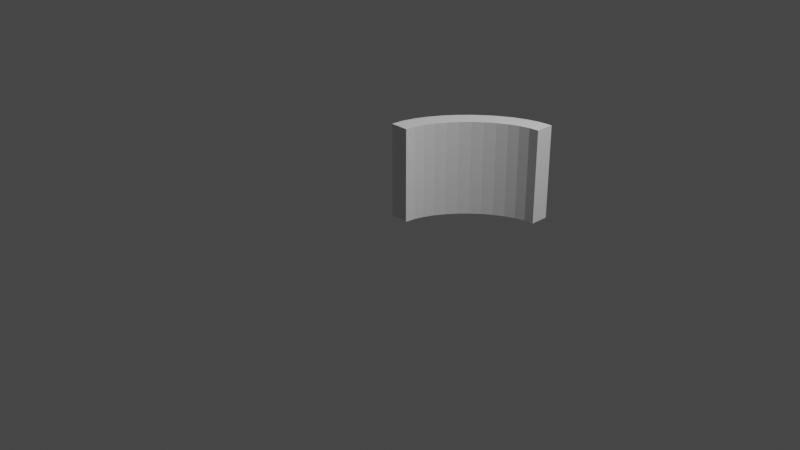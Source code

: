 # Source: WallCurveThin.blend  (saved by Blender 2.91.10; exported with 4.5.12 LTS)
import bpy
from mathutils import Matrix  # noqa: F401  (used for matrix-valued properties, if any)

bpy.ops.wm.read_factory_settings(use_empty=True)
scene = bpy.context.scene
scene.name = 'Scene'

# ---- collections
col_collection = bpy.data.collections.new('Collection'); scene.collection.children.link(col_collection)

# ---- world
world_world = bpy.data.worlds.new('World'); scene.world = world_world
world_world.use_nodes = True; world_world.node_tree.nodes.clear()
_N = world_world.node_tree.nodes; _L = world_world.node_tree.links
n0 = _N.new('ShaderNodeOutputWorld'); n0.name = 'World Output'; n0.location = (300, 300)
n1 = _N.new('ShaderNodeBackground'); n1.name = 'Background'; n1.location = (10, 300)
n1.inputs[0].default_value = (0.05088, 0.05088, 0.05088, 1.0)
_L.new(n1.outputs[0], n0.inputs[0])
n0.is_active_output = True
world_world.color = (0.05088, 0.05088, 0.05088)
world_world.use_sun_shadow = False
world_world.sun_shadow_jitter_overblur = 0.0

# ---- cameras
cam_camera = bpy.data.cameras.new('Camera')
cam_camera.clip_end = 100.0
cam_camera.ortho_scale = 7.314

# ---- lights
light_light = bpy.data.lights.new('Light', 'POINT')
light_light.transmission_factor = 0.0
light_light.energy = 1000.0
light_light.shadow_soft_size = 0.1
light_light.shadow_maximum_resolution = 0.006
light_light.use_absolute_resolution = True

# ---- meshes
me_beziercurve = bpy.data.meshes.new('BezierCurve')
me_beziercurve.from_pydata([(0.1, 0.0, 0.0), (-0.1, 0.0, 0.0), (-0.08791, 0.1267, 0.0), (-0.05324, 0.2551, 0.0), (0.001562, 0.3828, 0.0), (0.07407, 0.5074, 0.0), (0.1619, 0.6264, 0.0), (0.2625, 0.7375, 0.0), (0.3736, 0.8381, 0.0), (0.4926, 0.9259, 0.0), (0.6172, 0.9984, 0.0), (0.7449, 1.053, 0.0), (0.8733, 1.088, 0.0), (1.0, 1.1, 0.0), (1.0, 0.9, 0.0), (0.8983, 0.8899, 0.0), (0.7944, 0.8611, 0.0), (0.6906, 0.8156, 0.0), (0.5889, 0.7556, 0.0), (0.4913, 0.683, 0.0), (0.4, 0.6, 0.0), (0.317, 0.5087, 0.0), (0.2444, 0.4111, 0.0), (0.1844, 0.3094, 0.0), (0.1389, 0.2056, 0.0), (0.1101, 0.1017, 0.0), (0.1, 0.0, 1.0), (-0.1, 0.0, 1.0), (-0.08791, 0.1267, 1.0), (-0.05324, 0.2551, 1.0), (0.001562, 0.3828, 1.0), (0.07407, 0.5074, 1.0), (0.1619, 0.6264, 1.0), (0.2625, 0.7375, 1.0), (0.3736, 0.8381, 1.0), (0.4926, 0.9259, 1.0), (0.6172, 0.9984, 1.0), (0.7449, 1.053, 1.0), (0.8733, 1.088, 1.0), (1.0, 1.1, 1.0), (1.0, 0.9, 1.0), (0.8983, 0.8899, 1.0), (0.7944, 0.8611, 1.0), (0.6906, 0.8156, 1.0), (0.5889, 0.7556, 1.0), (0.4913, 0.683, 1.0), (0.4, 0.6, 1.0), (0.317, 0.5087, 1.0), (0.2444, 0.4111, 1.0), (0.1844, 0.3094, 1.0), (0.1389, 0.2056, 1.0), (0.1101, 0.1017, 1.0)], [], [(0, 1, 2, 3, 4, 5, 6, 7, 8, 9, 10, 11, 12, 13, 14, 15, 16, 17, 18, 19, 20, 21, 22, 23, 24, 25), (26, 51, 50, 49, 48, 47, 46, 45, 44, 43, 42, 41, 40, 39, 38, 37, 36, 35, 34, 33, 32, 31, 30, 29, 28, 27), (11, 10, 36, 37), (0, 25, 51, 26), (4, 3, 29, 30), (19, 18, 44, 45), (12, 11, 37, 38), (5, 4, 30, 31), (20, 19, 45, 46), (13, 12, 38, 39), (6, 5, 31, 32), (21, 20, 46, 47), (14, 13, 39, 40), (7, 6, 32, 33), (22, 21, 47, 48), (15, 14, 40, 41), (8, 7, 33, 34), (23, 22, 48, 49), (1, 0, 26, 27), (16, 15, 41, 42), (9, 8, 34, 35), (24, 23, 49, 50), (2, 1, 27, 28), (17, 16, 42, 43), (10, 9, 35, 36), (25, 24, 50, 51), (3, 2, 28, 29), (18, 17, 43, 44)])
_uv = me_beziercurve.uv_layers.new(name='UVMap')
_uv.uv.foreach_set('vector', [0.0, 0.0, 0.0, 0.0, 0.0, 0.0, 0.0, 0.0, 0.0, 0.0, 0.0, 0.0, 0.0, 0.0, 0.0, 0.0, 0.0, 0.0, 0.0, 0.0, 0.0, 0.0, 0.0, 0.0, 0.0, 0.0, 0.0, 0.0, 0.0, 0.0, 0.0, 0.0, 0.0, 0.0, 0.0, 0.0, 0.0, 0.0, 0.0, 0.0, 0.0, 0.0, 0.0, 0.0, 0.0, 0.0, 0.0, 0.0, 0.0, 0.0, 0.0, 0.0, 0.0, 0.0, 0.0, 0.0, 0.0, 0.0, 0.0, 0.0, 0.0, 0.0, 0.0, 0.0, 0.0, 0.0, 0.0, 0.0, 0.0, 0.0, 0.0, 0.0, 0.0, 0.0, 0.0, 0.0, 0.0, 0.0, 0.0, 0.0, 0.0, 0.0, 0.0, 0.0, 0.0, 0.0, 0.0, 0.0, 0.0, 0.0, 0.0, 0.0, 0.0, 0.0, 0.0, 0.0, 0.0, 0.0, 0.0, 0.0, 0.0, 0.0, 0.0, 0.0, 0.0, 0.0, 0.0, 0.0, 0.0, 0.0, 0.0, 0.0, 0.0, 0.0, 0.0, 0.0, 0.0, 0.0, 0.0, 0.0, 0.0, 0.0, 0.0, 0.0, 0.0, 0.0, 0.0, 0.0, 0.0, 0.0, 0.0, 0.0, 0.0, 0.0, 0.0, 0.0, 0.0, 0.0, 0.0, 0.0, 0.0, 0.0, 0.0, 0.0, 0.0, 0.0, 0.0, 0.0, 0.0, 0.0, 0.0, 0.0, 0.0, 0.0, 0.0, 0.0, 0.0, 0.0, 0.0, 0.0, 0.0, 0.0, 0.0, 0.0, 0.0, 0.0, 0.0, 0.0, 0.0, 0.0, 0.0, 0.0, 0.0, 0.0, 0.0, 0.0, 0.0, 0.0, 0.0, 0.0, 0.0, 0.0, 0.0, 0.0, 0.0, 0.0, 0.0, 0.0, 0.0, 0.0, 0.0, 0.0, 0.0, 0.0, 0.0, 0.0, 0.0, 0.0, 0.0, 0.0, 0.0, 0.0, 0.0, 0.0, 0.0, 0.0, 0.0, 0.0, 0.0, 0.0, 0.0, 0.0, 0.0, 0.0, 0.0, 0.0, 0.0, 0.0, 0.0, 0.0, 0.0, 0.0, 0.0, 0.0, 0.0, 0.0, 0.0, 0.0, 0.0, 0.0, 0.0, 0.0, 0.0, 0.0, 0.0, 0.0, 0.0, 0.0, 0.0, 0.0, 0.0, 0.0, 0.0, 0.0, 0.0, 0.0, 0.0, 0.0, 0.0, 0.0, 0.0, 0.0, 0.0, 0.0, 0.0, 0.0, 0.0, 0.0, 0.0, 0.0, 0.0, 0.0, 0.0, 0.0, 0.0, 0.0, 0.0, 0.0, 0.0, 0.0, 0.0, 0.0, 0.0, 0.0, 0.0, 0.0, 0.0, 0.0, 0.0, 0.0, 0.0, 0.0, 0.0, 0.0, 0.0, 0.0, 0.0, 0.0, 0.0, 0.0, 0.0, 0.0, 0.0, 0.0, 0.0, 0.0, 0.0, 0.0, 0.0, 0.0, 0.0, 0.0, 0.0, 0.0, 0.0, 0.0, 0.0, 0.0, 0.0, 0.0, 0.0, 0.0])
me_beziercurve.use_remesh_fix_poles = True
me_beziercurve.use_remesh_preserve_attributes = False
me_beziercurve.use_mirror_vertex_groups = False
me_beziercurve.update()

# ---- objects
ob_light = bpy.data.objects.new('Light', light_light)
ob_camera = bpy.data.objects.new('Camera', cam_camera)
ob_beziercurve = bpy.data.objects.new('BezierCurve', me_beziercurve)

# ---- transforms, parenting, visibility, modifiers, constraints
ob_light.location = (4.076, 1.005, 5.904)
ob_light.rotation_euler = (0.6503, 0.05522, 1.866)
ob_light.lock_rotations_4d = False
ob_light.empty_display_type = 'ARROWS'
ob_light.color = (0.0, 0.0, 0.0, 0.0)
ob_light.lineart.crease_threshold = 0.0
ob_camera.location = (7.359, -6.926, 4.958)
ob_camera.rotation_euler = (1.109, 0.0, 0.8149)
ob_camera.lock_rotations_4d = False
ob_camera.empty_display_type = 'ARROWS'
ob_camera.color = (0.0, 0.0, 0.0, 0.0)
ob_camera.display_type = 'WIRE'
ob_camera.lineart.crease_threshold = 0.0
ob_beziercurve.location = (0.0, 0.0, 0.0)
ob_beziercurve.lineart.crease_threshold = 0.0

# ---- collection membership
col_collection.objects.link(ob_light)
col_collection.objects.link(ob_camera)
col_collection.objects.link(ob_beziercurve)

# ---- scene / render settings (as saved in the file)
scene.camera = ob_camera
scene.frame_start = 1; scene.frame_end = 250; scene.frame_set(1)
scene.render.engine = 'BLENDER_EEVEE_NEXT'
scene.cycles.use_denoising = False
scene.cycles.samples = 128
scene.cycles.sampling_pattern = 'TABULATED_SOBOL'
scene.cycles.use_adaptive_sampling = False
scene.cycles.use_light_tree = False
scene.view_settings.view_transform = 'Filmic'
bpy.context.view_layer.update()
